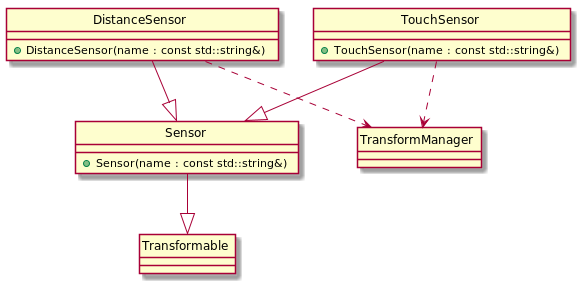

The diagram above was rendered by PlantUML. Its source (embedded in the PNG):
@startuml
class DistanceSensor {
+DistanceSensor(name : const std::string&)
}

class Sensor {
+Sensor(name : const std::string&)
}

class TouchSensor{
+TouchSensor(name : const std::string&)
}
class TransformManager {
}
class Transformable {
}

TouchSensor ..> TransformManager
DistanceSensor ..> TransformManager
TouchSensor --|> Sensor
DistanceSensor --|> Sensor
Sensor --|> Transformable
hide circle
@enduml